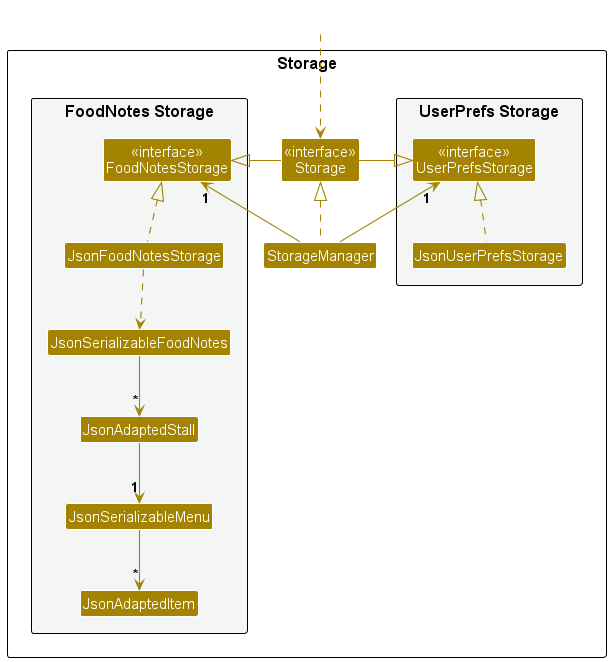

The diagram above was rendered by PlantUML. Its source (embedded in the PNG):
@startuml
!include style.puml
skinparam arrowThickness 1.1
skinparam arrowColor STORAGE_COLOR
skinparam classBackgroundColor STORAGE_COLOR

package Storage as StoragePackage {

package "UserPrefs Storage" #F4F6F6{
Class "<<interface>>\nUserPrefsStorage" as UserPrefsStorage
Class JsonUserPrefsStorage
}

Class "<<interface>>\nStorage" as Storage
Class StorageManager

package "FoodNotes Storage" #F4F6F6{
Class "<<interface>>\nFoodNotesStorage" as FoodNotesStorage
Class JsonFoodNotesStorage
Class JsonSerializableFoodNotes
Class JsonAdaptedStall
Class JsonAdaptedItem
Class JsonSerializableMenu
}

}

Class HiddenOutside #FFFFFF
HiddenOutside ..> Storage

StorageManager .up.|> Storage
StorageManager -up-> "1" UserPrefsStorage
StorageManager -up-> "1" FoodNotesStorage

Storage -left-|> UserPrefsStorage
Storage -right-|> FoodNotesStorage

JsonUserPrefsStorage .up.|> UserPrefsStorage
JsonFoodNotesStorage .up.|> FoodNotesStorage
JsonFoodNotesStorage ..> JsonSerializableFoodNotes
JsonSerializableFoodNotes --> "*" JsonAdaptedStall
JsonAdaptedStall --> "1" JsonSerializableMenu
JsonSerializableMenu --> "*" JsonAdaptedItem

@enduml